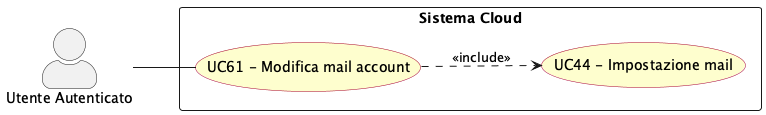

The diagram above was rendered by PlantUML. Its source (embedded in the PNG):
@startuml modifica_mail_account
left to right direction
skinparam actorStyle awesome
skinparam usecase {
  BackgroundColor #FEFECE
  BorderColor #A80036
}

actor "Utente Autenticato" as authd_usr

rectangle "Sistema Cloud" {
  usecase "UC61 - Modifica mail account" as UC61
  usecase "UC44 - Impostazione mail" as UC44
}

authd_usr -- UC61

UC61 ..> UC44 : <<include>>

@enduml